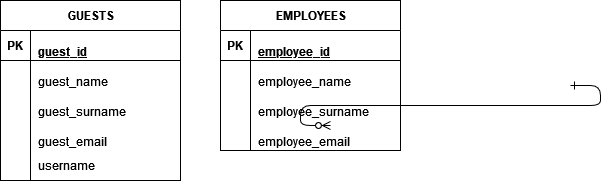

The diagram above was exported from draw.io. Its source (the exported page's mxGraphModel, read from the mxfile embedded in the PNG):
<mxGraphModel dx="808" dy="399" grid="1" gridSize="10" guides="1" tooltips="1" connect="1" arrows="1" fold="1" page="1" pageScale="1" pageWidth="850" pageHeight="1100" math="0" shadow="0" extFonts="Permanent Marker^https://fonts.googleapis.com/css?family=Permanent+Marker">
  <root>
    <mxCell id="0" />
    <mxCell id="1" parent="0" />
    <mxCell id="C-vyLk0tnHw3VtMMgP7b-12" value="" style="edgeStyle=entityRelationEdgeStyle;endArrow=ERzeroToMany;startArrow=ERone;endFill=1;startFill=0;" parent="1" target="C-vyLk0tnHw3VtMMgP7b-17" edge="1">
      <mxGeometry width="100" height="100" relative="1" as="geometry">
        <mxPoint x="700" y="165" as="sourcePoint" />
        <mxPoint x="460" y="205" as="targetPoint" />
      </mxGeometry>
    </mxCell>
    <mxCell id="sooAV_fpW613uQZeQXmA-1" value="GUESTS" style="shape=table;startSize=30;container=1;collapsible=1;childLayout=tableLayout;fixedRows=1;rowLines=0;fontStyle=1;align=center;resizeLast=1;html=1;" vertex="1" parent="1">
      <mxGeometry x="130" y="80" width="180" height="180" as="geometry" />
    </mxCell>
    <mxCell id="sooAV_fpW613uQZeQXmA-2" value="" style="shape=tableRow;horizontal=0;startSize=0;swimlaneHead=0;swimlaneBody=0;fillColor=none;collapsible=0;dropTarget=0;points=[[0,0.5],[1,0.5]];portConstraint=eastwest;top=0;left=0;right=0;bottom=1;" vertex="1" parent="sooAV_fpW613uQZeQXmA-1">
      <mxGeometry y="30" width="180" height="30" as="geometry" />
    </mxCell>
    <mxCell id="sooAV_fpW613uQZeQXmA-3" value="PK" style="shape=partialRectangle;connectable=0;fillColor=none;top=0;left=0;bottom=0;right=0;fontStyle=1;overflow=hidden;whiteSpace=wrap;html=1;" vertex="1" parent="sooAV_fpW613uQZeQXmA-2">
      <mxGeometry width="30" height="30" as="geometry">
        <mxRectangle width="30" height="30" as="alternateBounds" />
      </mxGeometry>
    </mxCell>
    <mxCell id="sooAV_fpW613uQZeQXmA-4" value="&lt;p&gt;guest_id&lt;/p&gt;" style="shape=partialRectangle;connectable=0;fillColor=none;top=0;left=0;bottom=0;right=0;align=left;spacingLeft=6;fontStyle=5;overflow=hidden;whiteSpace=wrap;html=1;" vertex="1" parent="sooAV_fpW613uQZeQXmA-2">
      <mxGeometry x="30" width="150" height="30" as="geometry">
        <mxRectangle width="150" height="30" as="alternateBounds" />
      </mxGeometry>
    </mxCell>
    <mxCell id="sooAV_fpW613uQZeQXmA-5" value="" style="shape=tableRow;horizontal=0;startSize=0;swimlaneHead=0;swimlaneBody=0;fillColor=none;collapsible=0;dropTarget=0;points=[[0,0.5],[1,0.5]];portConstraint=eastwest;top=0;left=0;right=0;bottom=0;" vertex="1" parent="sooAV_fpW613uQZeQXmA-1">
      <mxGeometry y="60" width="180" height="30" as="geometry" />
    </mxCell>
    <mxCell id="sooAV_fpW613uQZeQXmA-6" value="" style="shape=partialRectangle;connectable=0;fillColor=none;top=0;left=0;bottom=0;right=0;editable=1;overflow=hidden;whiteSpace=wrap;html=1;" vertex="1" parent="sooAV_fpW613uQZeQXmA-5">
      <mxGeometry width="30" height="30" as="geometry">
        <mxRectangle width="30" height="30" as="alternateBounds" />
      </mxGeometry>
    </mxCell>
    <mxCell id="sooAV_fpW613uQZeQXmA-7" value="&lt;p&gt;guest_name&lt;/p&gt;" style="shape=partialRectangle;connectable=0;fillColor=none;top=0;left=0;bottom=0;right=0;align=left;spacingLeft=6;overflow=hidden;whiteSpace=wrap;html=1;" vertex="1" parent="sooAV_fpW613uQZeQXmA-5">
      <mxGeometry x="30" width="150" height="30" as="geometry">
        <mxRectangle width="150" height="30" as="alternateBounds" />
      </mxGeometry>
    </mxCell>
    <mxCell id="sooAV_fpW613uQZeQXmA-8" value="" style="shape=tableRow;horizontal=0;startSize=0;swimlaneHead=0;swimlaneBody=0;fillColor=none;collapsible=0;dropTarget=0;points=[[0,0.5],[1,0.5]];portConstraint=eastwest;top=0;left=0;right=0;bottom=0;" vertex="1" parent="sooAV_fpW613uQZeQXmA-1">
      <mxGeometry y="90" width="180" height="30" as="geometry" />
    </mxCell>
    <mxCell id="sooAV_fpW613uQZeQXmA-9" value="" style="shape=partialRectangle;connectable=0;fillColor=none;top=0;left=0;bottom=0;right=0;editable=1;overflow=hidden;whiteSpace=wrap;html=1;" vertex="1" parent="sooAV_fpW613uQZeQXmA-8">
      <mxGeometry width="30" height="30" as="geometry">
        <mxRectangle width="30" height="30" as="alternateBounds" />
      </mxGeometry>
    </mxCell>
    <mxCell id="sooAV_fpW613uQZeQXmA-10" value="&lt;p&gt;guest_surname&lt;/p&gt;" style="shape=partialRectangle;connectable=0;fillColor=none;top=0;left=0;bottom=0;right=0;align=left;spacingLeft=6;overflow=hidden;whiteSpace=wrap;html=1;" vertex="1" parent="sooAV_fpW613uQZeQXmA-8">
      <mxGeometry x="30" width="150" height="30" as="geometry">
        <mxRectangle width="150" height="30" as="alternateBounds" />
      </mxGeometry>
    </mxCell>
    <mxCell id="sooAV_fpW613uQZeQXmA-11" value="" style="shape=tableRow;horizontal=0;startSize=0;swimlaneHead=0;swimlaneBody=0;fillColor=none;collapsible=0;dropTarget=0;points=[[0,0.5],[1,0.5]];portConstraint=eastwest;top=0;left=0;right=0;bottom=0;" vertex="1" parent="sooAV_fpW613uQZeQXmA-1">
      <mxGeometry y="120" width="180" height="30" as="geometry" />
    </mxCell>
    <mxCell id="sooAV_fpW613uQZeQXmA-12" value="" style="shape=partialRectangle;connectable=0;fillColor=none;top=0;left=0;bottom=0;right=0;editable=1;overflow=hidden;whiteSpace=wrap;html=1;" vertex="1" parent="sooAV_fpW613uQZeQXmA-11">
      <mxGeometry width="30" height="30" as="geometry">
        <mxRectangle width="30" height="30" as="alternateBounds" />
      </mxGeometry>
    </mxCell>
    <mxCell id="sooAV_fpW613uQZeQXmA-13" value="&lt;p&gt;guest_email&lt;/p&gt;" style="shape=partialRectangle;connectable=0;fillColor=none;top=0;left=0;bottom=0;right=0;align=left;spacingLeft=6;overflow=hidden;whiteSpace=wrap;html=1;" vertex="1" parent="sooAV_fpW613uQZeQXmA-11">
      <mxGeometry x="30" width="150" height="30" as="geometry">
        <mxRectangle width="150" height="30" as="alternateBounds" />
      </mxGeometry>
    </mxCell>
    <mxCell id="sooAV_fpW613uQZeQXmA-19" value="" style="shape=tableRow;horizontal=0;startSize=0;swimlaneHead=0;swimlaneBody=0;fillColor=none;collapsible=0;dropTarget=0;points=[[0,0.5],[1,0.5]];portConstraint=eastwest;top=0;left=0;right=0;bottom=0;" vertex="1" parent="sooAV_fpW613uQZeQXmA-1">
      <mxGeometry y="150" width="180" height="30" as="geometry" />
    </mxCell>
    <mxCell id="sooAV_fpW613uQZeQXmA-20" value="" style="shape=partialRectangle;connectable=0;fillColor=none;top=0;left=0;bottom=0;right=0;editable=1;overflow=hidden;" vertex="1" parent="sooAV_fpW613uQZeQXmA-19">
      <mxGeometry width="30" height="30" as="geometry">
        <mxRectangle width="30" height="30" as="alternateBounds" />
      </mxGeometry>
    </mxCell>
    <mxCell id="sooAV_fpW613uQZeQXmA-21" value="username" style="shape=partialRectangle;connectable=0;fillColor=none;top=0;left=0;bottom=0;right=0;align=left;spacingLeft=6;overflow=hidden;" vertex="1" parent="sooAV_fpW613uQZeQXmA-19">
      <mxGeometry x="30" width="150" height="30" as="geometry">
        <mxRectangle width="150" height="30" as="alternateBounds" />
      </mxGeometry>
    </mxCell>
    <mxCell id="sooAV_fpW613uQZeQXmA-51" value="EMPLOYEES" style="shape=table;startSize=30;container=1;collapsible=1;childLayout=tableLayout;fixedRows=1;rowLines=0;fontStyle=1;align=center;resizeLast=1;html=1;" vertex="1" parent="1">
      <mxGeometry x="350" y="80" width="180" height="150" as="geometry" />
    </mxCell>
    <mxCell id="sooAV_fpW613uQZeQXmA-52" value="" style="shape=tableRow;horizontal=0;startSize=0;swimlaneHead=0;swimlaneBody=0;fillColor=none;collapsible=0;dropTarget=0;points=[[0,0.5],[1,0.5]];portConstraint=eastwest;top=0;left=0;right=0;bottom=1;" vertex="1" parent="sooAV_fpW613uQZeQXmA-51">
      <mxGeometry y="30" width="180" height="30" as="geometry" />
    </mxCell>
    <mxCell id="sooAV_fpW613uQZeQXmA-53" value="PK" style="shape=partialRectangle;connectable=0;fillColor=none;top=0;left=0;bottom=0;right=0;fontStyle=1;overflow=hidden;whiteSpace=wrap;html=1;" vertex="1" parent="sooAV_fpW613uQZeQXmA-52">
      <mxGeometry width="30" height="30" as="geometry">
        <mxRectangle width="30" height="30" as="alternateBounds" />
      </mxGeometry>
    </mxCell>
    <mxCell id="sooAV_fpW613uQZeQXmA-54" value="&lt;p&gt;employee_id&lt;/p&gt;" style="shape=partialRectangle;connectable=0;fillColor=none;top=0;left=0;bottom=0;right=0;align=left;spacingLeft=6;fontStyle=5;overflow=hidden;whiteSpace=wrap;html=1;" vertex="1" parent="sooAV_fpW613uQZeQXmA-52">
      <mxGeometry x="30" width="150" height="30" as="geometry">
        <mxRectangle width="150" height="30" as="alternateBounds" />
      </mxGeometry>
    </mxCell>
    <mxCell id="sooAV_fpW613uQZeQXmA-55" value="" style="shape=tableRow;horizontal=0;startSize=0;swimlaneHead=0;swimlaneBody=0;fillColor=none;collapsible=0;dropTarget=0;points=[[0,0.5],[1,0.5]];portConstraint=eastwest;top=0;left=0;right=0;bottom=0;" vertex="1" parent="sooAV_fpW613uQZeQXmA-51">
      <mxGeometry y="60" width="180" height="30" as="geometry" />
    </mxCell>
    <mxCell id="sooAV_fpW613uQZeQXmA-56" value="" style="shape=partialRectangle;connectable=0;fillColor=none;top=0;left=0;bottom=0;right=0;editable=1;overflow=hidden;whiteSpace=wrap;html=1;" vertex="1" parent="sooAV_fpW613uQZeQXmA-55">
      <mxGeometry width="30" height="30" as="geometry">
        <mxRectangle width="30" height="30" as="alternateBounds" />
      </mxGeometry>
    </mxCell>
    <mxCell id="sooAV_fpW613uQZeQXmA-57" value="&lt;p&gt;employee_name&lt;/p&gt;" style="shape=partialRectangle;connectable=0;fillColor=none;top=0;left=0;bottom=0;right=0;align=left;spacingLeft=6;overflow=hidden;whiteSpace=wrap;html=1;" vertex="1" parent="sooAV_fpW613uQZeQXmA-55">
      <mxGeometry x="30" width="150" height="30" as="geometry">
        <mxRectangle width="150" height="30" as="alternateBounds" />
      </mxGeometry>
    </mxCell>
    <mxCell id="sooAV_fpW613uQZeQXmA-58" value="" style="shape=tableRow;horizontal=0;startSize=0;swimlaneHead=0;swimlaneBody=0;fillColor=none;collapsible=0;dropTarget=0;points=[[0,0.5],[1,0.5]];portConstraint=eastwest;top=0;left=0;right=0;bottom=0;" vertex="1" parent="sooAV_fpW613uQZeQXmA-51">
      <mxGeometry y="90" width="180" height="30" as="geometry" />
    </mxCell>
    <mxCell id="sooAV_fpW613uQZeQXmA-59" value="" style="shape=partialRectangle;connectable=0;fillColor=none;top=0;left=0;bottom=0;right=0;editable=1;overflow=hidden;whiteSpace=wrap;html=1;" vertex="1" parent="sooAV_fpW613uQZeQXmA-58">
      <mxGeometry width="30" height="30" as="geometry">
        <mxRectangle width="30" height="30" as="alternateBounds" />
      </mxGeometry>
    </mxCell>
    <mxCell id="sooAV_fpW613uQZeQXmA-60" value="&lt;p&gt;employee_surname&lt;/p&gt;" style="shape=partialRectangle;connectable=0;fillColor=none;top=0;left=0;bottom=0;right=0;align=left;spacingLeft=6;overflow=hidden;whiteSpace=wrap;html=1;" vertex="1" parent="sooAV_fpW613uQZeQXmA-58">
      <mxGeometry x="30" width="150" height="30" as="geometry">
        <mxRectangle width="150" height="30" as="alternateBounds" />
      </mxGeometry>
    </mxCell>
    <mxCell id="sooAV_fpW613uQZeQXmA-61" value="" style="shape=tableRow;horizontal=0;startSize=0;swimlaneHead=0;swimlaneBody=0;fillColor=none;collapsible=0;dropTarget=0;points=[[0,0.5],[1,0.5]];portConstraint=eastwest;top=0;left=0;right=0;bottom=0;" vertex="1" parent="sooAV_fpW613uQZeQXmA-51">
      <mxGeometry y="120" width="180" height="30" as="geometry" />
    </mxCell>
    <mxCell id="sooAV_fpW613uQZeQXmA-62" value="" style="shape=partialRectangle;connectable=0;fillColor=none;top=0;left=0;bottom=0;right=0;editable=1;overflow=hidden;whiteSpace=wrap;html=1;" vertex="1" parent="sooAV_fpW613uQZeQXmA-61">
      <mxGeometry width="30" height="30" as="geometry">
        <mxRectangle width="30" height="30" as="alternateBounds" />
      </mxGeometry>
    </mxCell>
    <mxCell id="sooAV_fpW613uQZeQXmA-63" value="&lt;p&gt;employee_email&lt;/p&gt;" style="shape=partialRectangle;connectable=0;fillColor=none;top=0;left=0;bottom=0;right=0;align=left;spacingLeft=6;overflow=hidden;whiteSpace=wrap;html=1;" vertex="1" parent="sooAV_fpW613uQZeQXmA-61">
      <mxGeometry x="30" width="150" height="30" as="geometry">
        <mxRectangle width="150" height="30" as="alternateBounds" />
      </mxGeometry>
    </mxCell>
  </root>
</mxGraphModel>